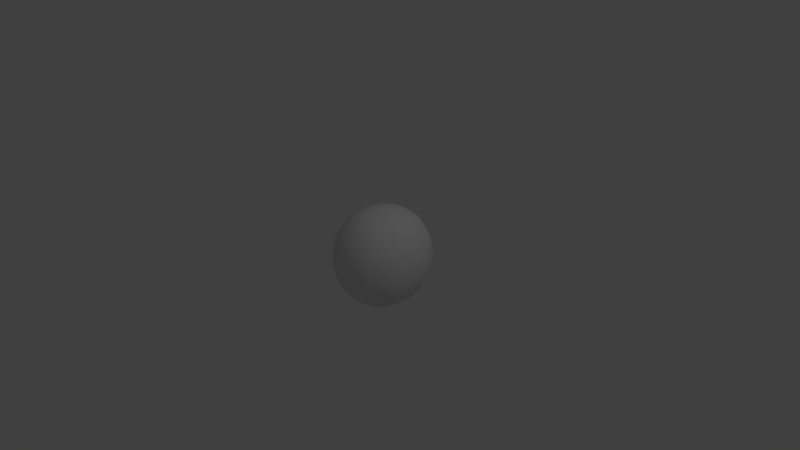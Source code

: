 # Source: asteroid_light.blend  (saved by Blender 2.58.0; exported with 4.5.12 LTS)
import bpy
from mathutils import Matrix  # noqa: F401  (used for matrix-valued properties, if any)

bpy.ops.wm.read_factory_settings(use_empty=True)
scene = bpy.context.scene
scene.name = 'Scene'

# ---- collections
col_collection_1 = bpy.data.collections.new('Collection 1'); scene.collection.children.link(col_collection_1)

# ---- world
world_world = bpy.data.worlds.new('World'); scene.world = world_world
world_world.color = (0.05088, 0.05088, 0.05088)
world_world.use_sun_shadow = False
world_world.sun_shadow_jitter_overblur = 0.0
world_world.cycles.sampling_method = 'MANUAL'
world_world.cycles.sample_map_resolution = 256

# ---- cameras
cam_camera = bpy.data.cameras.new('Camera')
cam_camera.clip_end = 100.0
cam_camera.lens = 35.0
cam_camera.ortho_scale = 7.314
cam_camera.dof.focus_distance = 0.0
cam_camera.dof.aperture_fstop = 128.0

# ---- lights
light_lamp = bpy.data.lights.new('Lamp', 'POINT')
light_lamp.transmission_factor = 0.0
light_lamp.cutoff_distance = 30.0
light_lamp.energy = 100.0
light_lamp.shadow_buffer_clip_start = 1.001
light_lamp.shadow_soft_size = 1.0
light_lamp.shadow_maximum_resolution = 0.006
light_lamp.use_absolute_resolution = True
light_lamp.cycles.use_multiple_importance_sampling = False

# ---- meshes
me_cube = bpy.data.meshes.new('Cube')
me_cube.from_pydata([(1.0, 1.0, -1.0), (1.0, -1.0, -1.0), (-1.0, -1.0, -1.0), (-1.0, 1.0, -1.0), (1.0, 1.0, 1.0), (1.0, -1.0, 1.0), (-1.0, -1.0, 1.0), (-1.0, 1.0, 1.0)], [], [(0, 1, 2, 3), (4, 7, 6, 5), (0, 4, 5, 1), (1, 5, 6, 2), (2, 6, 7, 3), (4, 0, 3, 7)])
me_cube.polygons.foreach_set('use_smooth', [True] * 6)
me_cube.use_remesh_preserve_volume = False
me_cube.use_remesh_preserve_attributes = False
me_cube.use_mirror_vertex_groups = False
me_cube.update()

# ---- objects
ob_cube = bpy.data.objects.new('Cube', me_cube)
ob_lamp = bpy.data.objects.new('Lamp', light_lamp)
ob_camera = bpy.data.objects.new('Camera', cam_camera)

# ---- transforms, parenting, visibility, modifiers, constraints
ob_cube.location = (0.04696, 0.07791, -0.0799)
ob_cube.scale = (0.5084, 0.5679, 0.5701)
ob_cube.lineart.crease_threshold = 0.0
_m = ob_cube.modifiers.new('Subsurf', 'SUBSURF')
_m.uv_smooth = 'PRESERVE_CORNERS'
_m.quality = 2
_m.levels = 2
_m.show_only_control_edges = False
_m = ob_cube.modifiers.new('Displace.001', 'DISPLACE')
ob_lamp.location = (4.076, 1.005, 5.904)
ob_lamp.rotation_euler = (0.6503, 0.05522, 1.866)
ob_lamp.lock_rotations_4d = False
ob_lamp.empty_display_type = 'ARROWS'
ob_lamp.color = (0.0, 0.0, 0.0, 0.0)
ob_lamp.lineart.crease_threshold = 0.0
ob_camera.location = (7.481, -6.508, 5.344)
ob_camera.rotation_euler = (1.109, 0.01082, 0.8149)
ob_camera.lock_rotations_4d = False
ob_camera.empty_display_type = 'ARROWS'
ob_camera.color = (0.0, 0.0, 0.0, 0.0)
ob_camera.display_type = 'WIRE'
ob_camera.lineart.crease_threshold = 0.0

# ---- collection membership
col_collection_1.objects.link(ob_cube)
col_collection_1.objects.link(ob_lamp)
col_collection_1.objects.link(ob_camera)

# ---- scene / render settings (as saved in the file)
scene.camera = ob_camera
scene.frame_start = 1; scene.frame_end = 250; scene.frame_set(-9)
scene.render.engine = 'BLENDER_EEVEE_NEXT'
scene.render.image_settings.color_mode = 'RGB'
scene.render.image_settings.compression = 90
scene.render.resolution_percentage = 50
scene.render.dither_intensity = 0.0
scene.render.bake_margin = 2
scene.render.bake_bias = 0.0
scene.cycles.use_denoising = False
scene.cycles.samples = 10
scene.cycles.sampling_pattern = 'TABULATED_SOBOL'
scene.cycles.light_sampling_threshold = 0.0
scene.cycles.use_adaptive_sampling = False
scene.cycles.use_light_tree = False
scene.cycles.blur_glossy = 0.0
scene.cycles.volume_bounces = 1
scene.cycles.pixel_filter_type = 'GAUSSIAN'
scene.cycles.sample_clamp_indirect = 0.0
scene.view_settings.view_transform = 'Standard'
bpy.context.view_layer.update()
